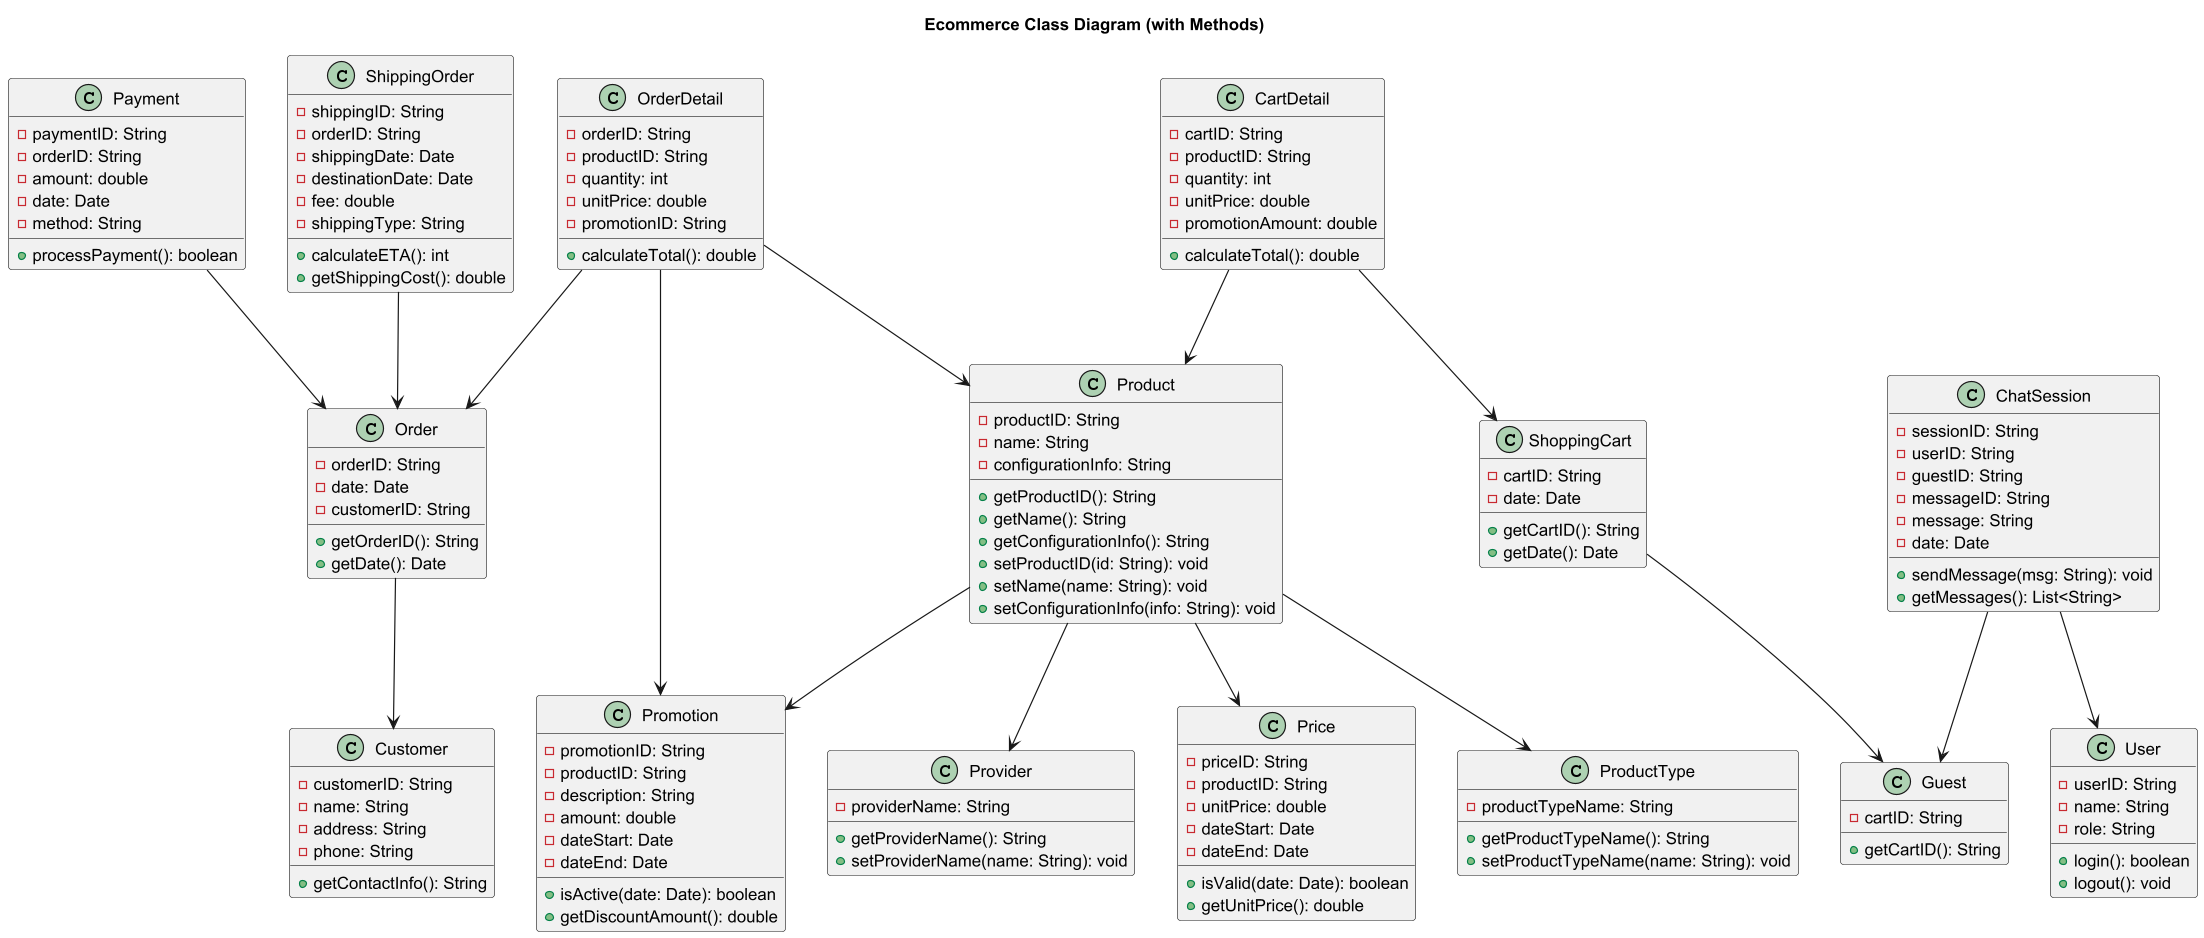

The diagram above was rendered by PlantUML. Its source (embedded in the PNG):
@startuml
title Ecommerce Class Diagram (with Methods)

class ProductType {
  - productTypeName: String
  + getProductTypeName(): String
  + setProductTypeName(name: String): void
}

class Provider {
  - providerName: String
  + getProviderName(): String
  + setProviderName(name: String): void
}

class Product {
  - productID: String
  - name: String
  - configurationInfo: String
  + getProductID(): String
  + getName(): String
  + getConfigurationInfo(): String
  + setProductID(id: String): void
  + setName(name: String): void
  + setConfigurationInfo(info: String): void
}

class Price {
  - priceID: String
  - productID: String
  - unitPrice: double
  - dateStart: Date
  - dateEnd: Date
  + isValid(date: Date): boolean
  + getUnitPrice(): double
}

class Promotion {
  - promotionID: String
  - productID: String
  - description: String
  - amount: double
  - dateStart: Date
  - dateEnd: Date
  + isActive(date: Date): boolean
  + getDiscountAmount(): double
}

class ShoppingCart {
  - cartID: String
  - date: Date
  + getCartID(): String
  + getDate(): Date
}

class CartDetail {
  - cartID: String
  - productID: String
  - quantity: int
  - unitPrice: double
  - promotionAmount: double
  + calculateTotal(): double
}

class Order {
  - orderID: String
  - date: Date
  - customerID: String
  + getOrderID(): String
  + getDate(): Date
}

class OrderDetail {
  - orderID: String
  - productID: String
  - quantity: int
  - unitPrice: double
  - promotionID: String
  + calculateTotal(): double
}

class Payment {
  - paymentID: String
  - orderID: String
  - amount: double
  - date: Date
  - method: String
  + processPayment(): boolean
}

class ShippingOrder {
  - shippingID: String
  - orderID: String
  - shippingDate: Date
  - destinationDate: Date
  - fee: double
  - shippingType: String
  + calculateETA(): int
  + getShippingCost(): double
}

class Customer {
  - customerID: String
  - name: String
  - address: String
  - phone: String
  + getContactInfo(): String
}

class Guest {
  - cartID: String
  + getCartID(): String
}

class User {
  - userID: String
  - name: String
  - role: String
  + login(): boolean
  + logout(): void
}

class ChatSession {
  - sessionID: String
  - userID: String
  - guestID: String
  - messageID: String
  - message: String
  - date: Date
  + sendMessage(msg: String): void
  + getMessages(): List<String>
}

' ===== RELATIONSHIPS =====
Product --> ProductType
Product --> Provider
Product --> Price
Product --> Promotion
CartDetail --> ShoppingCart
CartDetail --> Product
OrderDetail --> Order
OrderDetail --> Product
OrderDetail --> Promotion
ShoppingCart --> Guest
Order --> Customer
Payment --> Order
ShippingOrder --> Order
ChatSession --> User
ChatSession --> Guest

@enduml